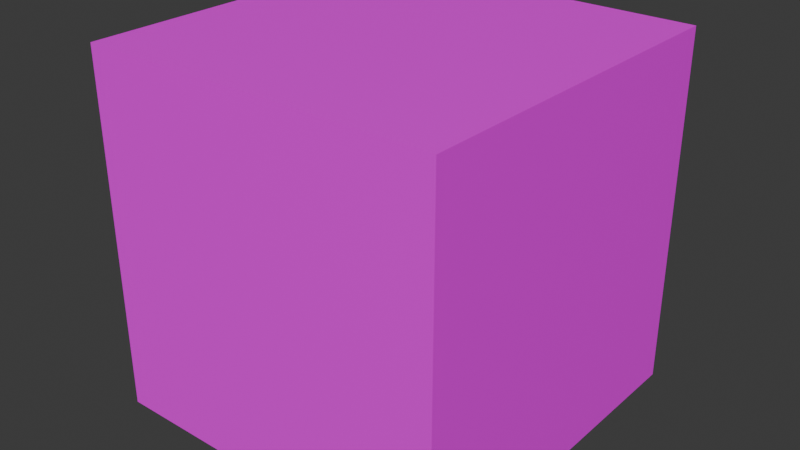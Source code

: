 # Source: test_cube.blend  (saved by Blender 4.0.36; exported with 4.5.12 LTS)
import bpy
from mathutils import Matrix  # noqa: F401  (used for matrix-valued properties, if any)

bpy.ops.wm.read_factory_settings(use_empty=True)
scene = bpy.context.scene
scene.name = 'Scene'

# ---- collections
col_collection = bpy.data.collections.new('Collection'); scene.collection.children.link(col_collection)

# ---- images (referenced by path relative to the original .blend; pixels are not part of the script)
import os
ASSET_DIR = os.environ.get("B2B_ASSET_DIR", "")  # directory of the original .blend (textures are referenced by path, not embedded)
HERE = os.path.dirname(os.path.abspath(__file__))  # packed textures are extracted next to this script under _unpacked/

def load_image(name, relpath, width, height, colorspace="sRGB"):
    """Load a texture the original file referenced (path relative to the .blend, or extracted next to this script)."""
    p = next((c for c in (os.path.join(HERE, relpath), os.path.join(ASSET_DIR, relpath)) if relpath and os.path.exists(c)), "")
    if p:
        img = bpy.data.images.load(p, check_existing=True)
        img.name = name
    else:  # same state as the original file: an image datablock whose file is absent (Cycles renders it pink)
        img = bpy.data.images.new(name, width, height)
        img.source = "FILE"
        img.filepath = "//" + (relpath or name)
    img.colorspace_settings.name = colorspace
    return img
img_tile_tga = load_image('tile.tga', 'tile.tga', 1024, 1024, 'sRGB')

# ---- materials (node trees are filled in below, after node groups)
mat_material = bpy.data.materials.new('Material')
mat_material.alpha_threshold = 0.0
mat_material.use_transparent_shadow = False
mat_material.roughness = 0.5
mat_material.line_color = (0.0, 0.0, 0.0, 1.0)

# ---- material node trees
mat_material.use_nodes = True; mat_material.node_tree.nodes.clear()
_N = mat_material.node_tree.nodes; _L = mat_material.node_tree.links
n0 = _N.new('ShaderNodeOutputMaterial'); n0.name = 'Material Output'; n0.location = (300, 300)
n1 = _N.new('ShaderNodeBsdfPrincipled'); n1.name = 'Principled BSDF'; n1.location = (10, 300)
n1.inputs[3].default_value = 1.45
n2 = _N.new('ShaderNodeTexImage'); n2.name = 'Image Texture'; n2.location = (-280, 280)
n2.image = img_tile_tga
_L.new(n1.outputs[0], n0.inputs[0])
_L.new(n2.outputs[0], n1.inputs[0])
n0.is_active_output = True

# ---- world
world_world = bpy.data.worlds.new('World'); scene.world = world_world
world_world.use_nodes = True; world_world.node_tree.nodes.clear()
_N = world_world.node_tree.nodes; _L = world_world.node_tree.links
n0 = _N.new('ShaderNodeOutputWorld'); n0.name = 'World Output'; n0.location = (300, 300)
n1 = _N.new('ShaderNodeBackground'); n1.name = 'Background'; n1.location = (10, 300)
n1.inputs[0].default_value = (0.05088, 0.05088, 0.05088, 1.0)
_L.new(n1.outputs[0], n0.inputs[0])
n0.is_active_output = True
world_world.color = (0.05088, 0.05088, 0.05088)
world_world.use_sun_shadow = False
world_world.sun_shadow_jitter_overblur = 0.0

# ---- meshes
me_cube = bpy.data.meshes.new('Cube')
me_cube.from_pydata([(1.0, 1.0, 1.0), (1.0, 1.0, -1.0), (1.0, -1.0, 1.0), (1.0, -1.0, -1.0), (-1.0, 1.0, 1.0), (-1.0, 1.0, -1.0), (-1.0, -1.0, 1.0), (-1.0, -1.0, -1.0)], [], [(0, 4, 6, 2), (3, 2, 6, 7), (7, 6, 4, 5), (5, 1, 3, 7), (1, 0, 2, 3), (5, 4, 0, 1)])
_uv = me_cube.uv_layers.new(name='UVMap')
_uv.uv.foreach_set('vector', [0.04912, 0.04912, 0.9509, 0.04912, 0.9509, 0.9509, 0.04912, 0.9509, 0.04912, 0.04912, 0.9509, 0.04912, 0.9509, 0.9509, 0.04912, 0.9509, 0.04913, 0.9509, 0.04912, 0.04913, 0.9509, 0.04912, 0.9509, 0.9509, 0.04912, 0.04912, 0.9509, 0.04912, 0.9509, 0.9509, 0.04912, 0.9509, 0.9509, 0.04913, 0.9509, 0.9509, 0.04912, 0.9509, 0.04913, 0.04912, 0.04912, 0.04912, 0.9509, 0.04912, 0.9509, 0.9509, 0.04912, 0.9509])
me_cube.materials.append(mat_material)
me_cube.use_mirror_vertex_groups = False
me_cube.update()

# ---- objects
ob_cube = bpy.data.objects.new('Cube', me_cube)

# ---- transforms, parenting, visibility, modifiers, constraints
ob_cube.location = (0.0, 0.0, 0.0)
ob_cube.lock_rotations_4d = False
ob_cube.empty_display_type = 'ARROWS'
ob_cube.lineart.crease_threshold = 0.0

# ---- collection membership
col_collection.objects.link(ob_cube)

# ---- scene / render settings (as saved in the file)
scene.frame_start = 1; scene.frame_end = 250; scene.frame_set(1)
scene.render.engine = 'BLENDER_EEVEE_NEXT'
scene.cycles.sampling_pattern = 'TABULATED_SOBOL'
bpy.context.view_layer.update()

# ---- added for rendering (the .blend has no active camera and no usable light): camera, sun
cam_auto = bpy.data.cameras.new('AutoCamera')
cam_auto.lens = 50.0
cam_auto.sensor_width = 36.0
cam_auto.clip_end = 1000.0
ob_auto_camera = bpy.data.objects.new('AutoCamera', cam_auto)
scene.collection.objects.link(ob_auto_camera)
ob_auto_camera.location = (3.20507, -3.84609, 2.56406)
ob_auto_camera.rotation_euler = (1.09748, -7.21219e-08, 0.694738)
scene.camera = ob_auto_camera
light_auto_sun = bpy.data.lights.new('AutoSun', 'SUN')
light_auto_sun.energy = 3.0
light_auto_sun.angle = 0.0523599
ob_auto_sun = bpy.data.objects.new('AutoSun', light_auto_sun)
scene.collection.objects.link(ob_auto_sun)
ob_auto_sun.rotation_euler = (0.872665, 0.174533, 0.523599)
bpy.context.view_layer.update()
